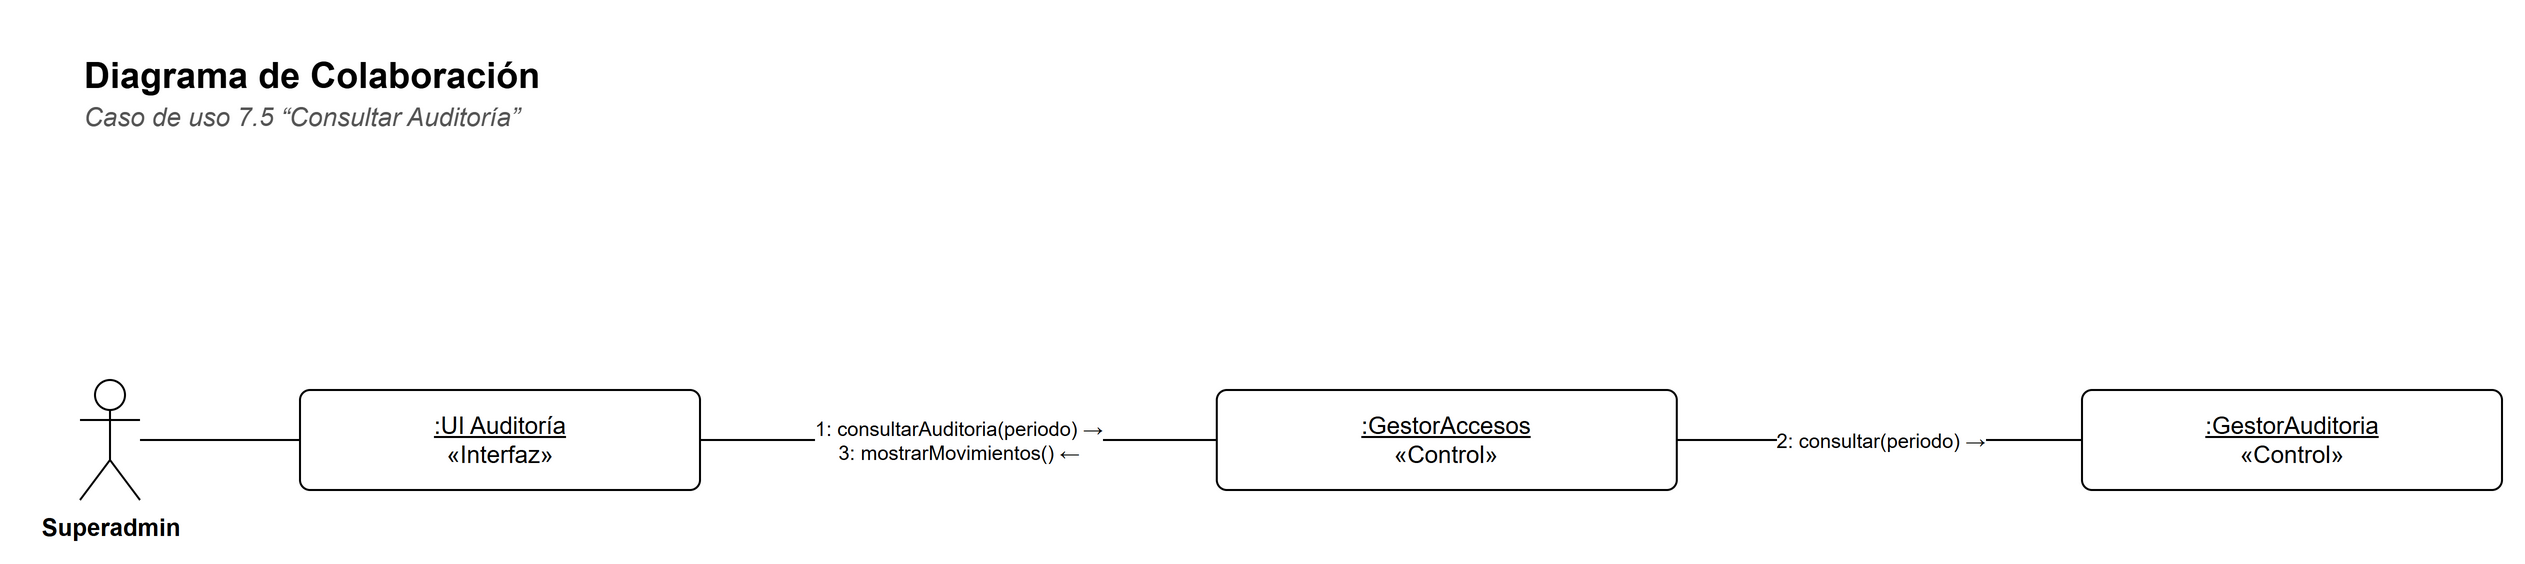

The diagram above was exported from draw.io. Its source (the exported page's mxGraphModel, read from the mxfile embedded in the PNG):
<mxGraphModel dx="1400" dy="900" grid="1" gridSize="10" guides="1" tooltips="1" connect="1" arrows="1" fold="1" page="1" pageScale="1" pageWidth="1271.0" pageHeight="370" background="#FFFFFF" math="0" shadow="0">
  <root>
    <mxCell id="0" />
    <mxCell id="1" parent="0" />
    <mxCell id="c3" value="&lt;b&gt;Diagrama de Colaboración&lt;/b&gt;" style="text;html=1;strokeColor=none;fillColor=none;align=left;verticalAlign=top;whiteSpace=wrap;fontFamily=Helvetica;fontSize=18;" vertex="1" parent="1">
      <mxGeometry x="30" y="30" width="900" height="26" as="geometry" />
    </mxCell>
    <mxCell id="c4" value="&lt;i&gt;Caso de uso 7.5 “Consultar Auditoría”&lt;/i&gt;" style="text;html=1;strokeColor=none;fillColor=none;align=left;verticalAlign=top;whiteSpace=wrap;fontFamily=Helvetica;fontSize=13;fontColor=#555555;" vertex="1" parent="1">
      <mxGeometry x="30" y="54" width="900" height="20" as="geometry" />
    </mxCell>
    <mxCell id="c5" value="Superadmin" style="shape=umlActor;verticalLabelPosition=bottom;verticalAlign=top;html=1;outlineConnect=0;fillColor=#FFFFFF;strokeColor=#000000;fontFamily=Helvetica;fontSize=12;fontStyle=1;" vertex="1" parent="1">
      <mxGeometry x="30" y="200.0" width="30" height="60" as="geometry" />
    </mxCell>
    <mxCell id="c6" value="&lt;u&gt;:UI Auditoría&lt;/u&gt;&lt;br&gt;«Interfaz»" style="rounded=0;whiteSpace=wrap;html=1;fillColor=#FFFFFF;strokeColor=#000000;fontFamily=Helvetica;fontSize=12;rounded=1;arcSize=10;" vertex="1" parent="1">
      <mxGeometry x="140" y="205.0" width="200" height="50" as="geometry" />
    </mxCell>
    <mxCell id="c7" value="&lt;u&gt;:GestorAccesos&lt;/u&gt;&lt;br&gt;«Control»" style="rounded=0;whiteSpace=wrap;html=1;fillColor=#FFFFFF;strokeColor=#000000;fontFamily=Helvetica;fontSize=12;rounded=1;arcSize=10;" vertex="1" parent="1">
      <mxGeometry x="598.4" y="205.0" width="230" height="50" as="geometry" />
    </mxCell>
    <mxCell id="c8" value="&lt;u&gt;:GestorAuditoria&lt;/u&gt;&lt;br&gt;«Control»" style="rounded=0;whiteSpace=wrap;html=1;fillColor=#FFFFFF;strokeColor=#000000;fontFamily=Helvetica;fontSize=12;rounded=1;arcSize=10;" vertex="1" parent="1">
      <mxGeometry x="1031.0" y="205.0" width="210" height="50" as="geometry" />
    </mxCell>
    <mxCell id="c9" value="" style="edgeStyle=none;html=1;endArrow=none;endFill=0;strokeColor=#000000;fontFamily=Helvetica;fontSize=11;labelBackgroundColor=#FFFFFF;" edge="1" parent="1" source="c5" target="c6">
      <mxGeometry relative="1" as="geometry" />
    </mxCell>
    <mxCell id="c10" value="1: consultarAuditoria(periodo) →&lt;br&gt;3: mostrarMovimientos() ←" style="edgeStyle=none;html=1;endArrow=none;endFill=0;strokeColor=#000000;fontFamily=Helvetica;fontSize=11;labelBackgroundColor=#FFFFFF;fontSize=10;" edge="1" parent="1" source="c7" target="c6">
      <mxGeometry relative="1" as="geometry" />
    </mxCell>
    <mxCell id="c11" value="2: consultar(periodo) →" style="edgeStyle=none;html=1;endArrow=none;endFill=0;strokeColor=#000000;fontFamily=Helvetica;fontSize=11;labelBackgroundColor=#FFFFFF;fontSize=10;" edge="1" parent="1" source="c8" target="c7">
      <mxGeometry relative="1" as="geometry" />
    </mxCell>
  </root>
</mxGraphModel>